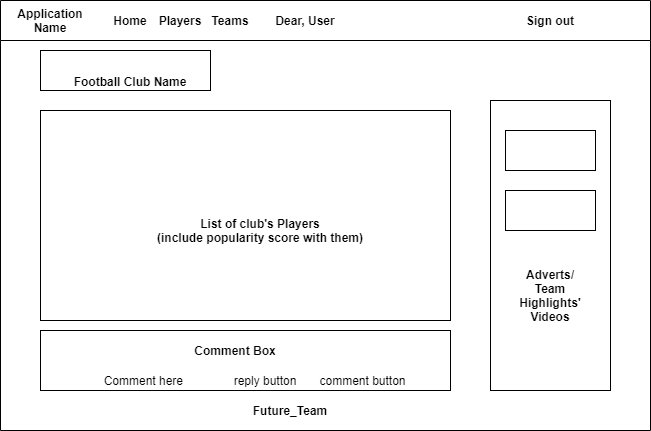

The diagram above was exported from draw.io. Its source (the exported page's mxGraphModel, read from the mxfile embedded in the PNG):
<mxGraphModel dx="655" dy="1559" grid="1" gridSize="10" guides="1" tooltips="1" connect="1" arrows="1" fold="1" page="1" pageScale="1" pageWidth="850" pageHeight="1100" math="0" shadow="0">
  <root>
    <mxCell id="0" />
    <mxCell id="1" parent="0" />
    <mxCell id="6pAchN8Wc84JSFg73374-3" value="" style="swimlane;startSize=40;" vertex="1" parent="1">
      <mxGeometry x="30" y="-500" width="650" height="430" as="geometry" />
    </mxCell>
    <mxCell id="6pAchN8Wc84JSFg73374-4" value="&lt;b&gt;Application Name&lt;/b&gt;" style="text;html=1;strokeColor=none;fillColor=none;align=center;verticalAlign=middle;whiteSpace=wrap;rounded=0;" vertex="1" parent="6pAchN8Wc84JSFg73374-3">
      <mxGeometry x="30" y="10" width="40" height="20" as="geometry" />
    </mxCell>
    <mxCell id="6pAchN8Wc84JSFg73374-5" value="&lt;b&gt;Home&lt;/b&gt;" style="text;html=1;strokeColor=none;fillColor=none;align=center;verticalAlign=middle;whiteSpace=wrap;rounded=0;" vertex="1" parent="6pAchN8Wc84JSFg73374-3">
      <mxGeometry x="110" y="10" width="40" height="20" as="geometry" />
    </mxCell>
    <mxCell id="6pAchN8Wc84JSFg73374-6" value="&lt;b&gt;Players&lt;/b&gt;" style="text;html=1;strokeColor=none;fillColor=none;align=center;verticalAlign=middle;whiteSpace=wrap;rounded=0;" vertex="1" parent="6pAchN8Wc84JSFg73374-3">
      <mxGeometry x="160" y="10" width="40" height="20" as="geometry" />
    </mxCell>
    <mxCell id="6pAchN8Wc84JSFg73374-7" value="&lt;b&gt;Teams&lt;/b&gt;" style="text;html=1;strokeColor=none;fillColor=none;align=center;verticalAlign=middle;whiteSpace=wrap;rounded=0;" vertex="1" parent="6pAchN8Wc84JSFg73374-3">
      <mxGeometry x="210" y="10" width="40" height="20" as="geometry" />
    </mxCell>
    <mxCell id="6pAchN8Wc84JSFg73374-11" value="" style="rounded=0;whiteSpace=wrap;html=1;" vertex="1" parent="6pAchN8Wc84JSFg73374-3">
      <mxGeometry x="40" y="50" width="170" height="40" as="geometry" />
    </mxCell>
    <mxCell id="6pAchN8Wc84JSFg73374-12" value="&lt;b&gt;Football Club Name&lt;/b&gt;" style="text;html=1;strokeColor=none;fillColor=none;align=center;verticalAlign=middle;whiteSpace=wrap;rounded=0;" vertex="1" parent="6pAchN8Wc84JSFg73374-3">
      <mxGeometry x="70" y="80" width="120" as="geometry" />
    </mxCell>
    <mxCell id="6pAchN8Wc84JSFg73374-13" value="" style="rounded=0;whiteSpace=wrap;html=1;" vertex="1" parent="6pAchN8Wc84JSFg73374-3">
      <mxGeometry x="40" y="110" width="410" height="210" as="geometry" />
    </mxCell>
    <mxCell id="6pAchN8Wc84JSFg73374-14" value="&lt;b&gt;List of club's Players&lt;br&gt;(include popularity score with them)&lt;/b&gt;" style="text;html=1;strokeColor=none;fillColor=none;align=center;verticalAlign=middle;whiteSpace=wrap;rounded=0;" vertex="1" parent="6pAchN8Wc84JSFg73374-3">
      <mxGeometry x="90" y="160" width="340" height="140" as="geometry" />
    </mxCell>
    <mxCell id="6pAchN8Wc84JSFg73374-16" value="" style="rounded=0;whiteSpace=wrap;html=1;" vertex="1" parent="6pAchN8Wc84JSFg73374-3">
      <mxGeometry x="40" y="330" width="410" height="60" as="geometry" />
    </mxCell>
    <mxCell id="6pAchN8Wc84JSFg73374-17" value="&lt;b&gt;Comment Box&lt;/b&gt;" style="text;html=1;strokeColor=none;fillColor=none;align=center;verticalAlign=middle;whiteSpace=wrap;rounded=0;" vertex="1" parent="6pAchN8Wc84JSFg73374-3">
      <mxGeometry x="190" y="340" width="90" height="20" as="geometry" />
    </mxCell>
    <mxCell id="6pAchN8Wc84JSFg73374-18" value="Sign out" style="text;html=1;strokeColor=none;fillColor=none;align=center;verticalAlign=middle;whiteSpace=wrap;rounded=0;fontStyle=1" vertex="1" parent="6pAchN8Wc84JSFg73374-3">
      <mxGeometry x="500" y="10" width="100" height="20" as="geometry" />
    </mxCell>
    <mxCell id="6pAchN8Wc84JSFg73374-20" value="&lt;b&gt;Dear, User&lt;/b&gt;" style="text;html=1;strokeColor=none;fillColor=none;align=center;verticalAlign=middle;whiteSpace=wrap;rounded=0;" vertex="1" parent="6pAchN8Wc84JSFg73374-3">
      <mxGeometry x="270" y="10" width="70" height="20" as="geometry" />
    </mxCell>
    <mxCell id="6pAchN8Wc84JSFg73374-22" value="" style="rounded=0;whiteSpace=wrap;html=1;" vertex="1" parent="6pAchN8Wc84JSFg73374-3">
      <mxGeometry x="490" y="100" width="120" height="290" as="geometry" />
    </mxCell>
    <mxCell id="6pAchN8Wc84JSFg73374-23" value="" style="rounded=0;whiteSpace=wrap;html=1;" vertex="1" parent="6pAchN8Wc84JSFg73374-3">
      <mxGeometry x="505" y="130" width="90" height="40" as="geometry" />
    </mxCell>
    <mxCell id="6pAchN8Wc84JSFg73374-24" value="" style="rounded=0;whiteSpace=wrap;html=1;" vertex="1" parent="6pAchN8Wc84JSFg73374-3">
      <mxGeometry x="505" y="190" width="90" height="40" as="geometry" />
    </mxCell>
    <mxCell id="6pAchN8Wc84JSFg73374-27" value="&lt;b&gt;Adverts/ Team Highlights' Videos&lt;/b&gt;" style="text;html=1;strokeColor=none;fillColor=none;align=center;verticalAlign=middle;whiteSpace=wrap;rounded=0;" vertex="1" parent="6pAchN8Wc84JSFg73374-3">
      <mxGeometry x="510" y="260" width="80" height="70" as="geometry" />
    </mxCell>
    <mxCell id="6pAchN8Wc84JSFg73374-29" value="Comment here&amp;nbsp;" style="text;html=1;strokeColor=none;fillColor=none;align=center;verticalAlign=middle;whiteSpace=wrap;rounded=0;" vertex="1" parent="6pAchN8Wc84JSFg73374-3">
      <mxGeometry x="60" y="370" width="170" height="20" as="geometry" />
    </mxCell>
    <mxCell id="6pAchN8Wc84JSFg73374-30" value="reply button" style="text;html=1;strokeColor=none;fillColor=none;align=center;verticalAlign=middle;whiteSpace=wrap;rounded=0;" vertex="1" parent="6pAchN8Wc84JSFg73374-3">
      <mxGeometry x="230" y="370" width="70" height="20" as="geometry" />
    </mxCell>
    <mxCell id="6pAchN8Wc84JSFg73374-28" value="comment button" style="text;html=1;strokeColor=none;fillColor=none;align=center;verticalAlign=middle;whiteSpace=wrap;rounded=0;" vertex="1" parent="6pAchN8Wc84JSFg73374-3">
      <mxGeometry x="310" y="370" width="105" height="20" as="geometry" />
    </mxCell>
    <mxCell id="6pAchN8Wc84JSFg73374-31" value="&lt;b&gt;Future_Team&lt;/b&gt;" style="text;html=1;strokeColor=none;fillColor=none;align=center;verticalAlign=middle;whiteSpace=wrap;rounded=0;" vertex="1" parent="6pAchN8Wc84JSFg73374-3">
      <mxGeometry x="240" y="390" width="100" height="40" as="geometry" />
    </mxCell>
  </root>
</mxGraphModel>